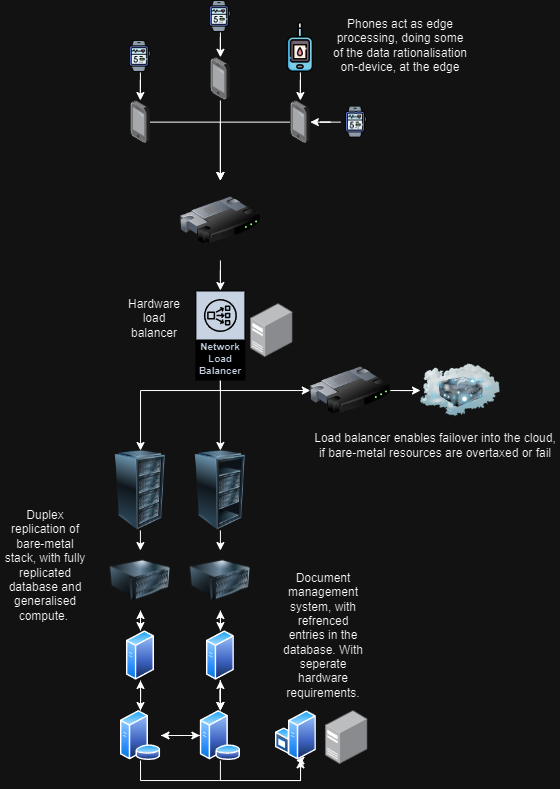

The diagram above was exported from draw.io. Its source (the exported page's mxGraphModel, read from the mxfile embedded in the PNG):
<mxGraphModel dx="1185" dy="627" grid="1" gridSize="10" guides="1" tooltips="1" connect="1" arrows="1" fold="1" page="1" pageScale="1" pageWidth="850" pageHeight="1100" math="0" shadow="0">
  <root>
    <mxCell id="0" />
    <mxCell id="1" parent="0" />
    <mxCell id="_EKStDJfo4fwIVXFv1ue-27" style="edgeStyle=orthogonalEdgeStyle;rounded=0;orthogonalLoop=1;jettySize=auto;html=1;" edge="1" parent="1" source="_EKStDJfo4fwIVXFv1ue-2" target="_EKStDJfo4fwIVXFv1ue-25">
      <mxGeometry relative="1" as="geometry" />
    </mxCell>
    <mxCell id="_EKStDJfo4fwIVXFv1ue-2" value="" style="image;points=[];aspect=fixed;html=1;align=center;shadow=0;dashed=0;image=img/lib/allied_telesis/computer_and_terminals/Smartphone.svg;" vertex="1" parent="1">
      <mxGeometry x="390" y="276.8" width="19.8" height="43.199999999999996" as="geometry" />
    </mxCell>
    <mxCell id="_EKStDJfo4fwIVXFv1ue-26" style="edgeStyle=orthogonalEdgeStyle;rounded=0;orthogonalLoop=1;jettySize=auto;html=1;" edge="1" parent="1" source="_EKStDJfo4fwIVXFv1ue-3" target="_EKStDJfo4fwIVXFv1ue-25">
      <mxGeometry relative="1" as="geometry" />
    </mxCell>
    <mxCell id="_EKStDJfo4fwIVXFv1ue-3" value="" style="image;points=[];aspect=fixed;html=1;align=center;shadow=0;dashed=0;image=img/lib/allied_telesis/computer_and_terminals/Smartphone.svg;" vertex="1" parent="1">
      <mxGeometry x="310" y="320" width="19.8" height="43.199999999999996" as="geometry" />
    </mxCell>
    <mxCell id="_EKStDJfo4fwIVXFv1ue-28" style="edgeStyle=orthogonalEdgeStyle;rounded=0;orthogonalLoop=1;jettySize=auto;html=1;" edge="1" parent="1" source="_EKStDJfo4fwIVXFv1ue-4" target="_EKStDJfo4fwIVXFv1ue-25">
      <mxGeometry relative="1" as="geometry" />
    </mxCell>
    <mxCell id="_EKStDJfo4fwIVXFv1ue-4" value="" style="image;points=[];aspect=fixed;html=1;align=center;shadow=0;dashed=0;image=img/lib/allied_telesis/computer_and_terminals/Smartphone.svg;" vertex="1" parent="1">
      <mxGeometry x="470" y="320" width="19.8" height="43.199999999999996" as="geometry" />
    </mxCell>
    <mxCell id="_EKStDJfo4fwIVXFv1ue-20" value="" style="image;points=[];aspect=fixed;html=1;align=center;shadow=0;dashed=0;image=img/lib/allied_telesis/computer_and_terminals/Server_Desktop.svg;" vertex="1" parent="1">
      <mxGeometry x="430" y="523" width="42.599999999999994" height="54" as="geometry" />
    </mxCell>
    <mxCell id="_EKStDJfo4fwIVXFv1ue-36" style="edgeStyle=orthogonalEdgeStyle;rounded=0;orthogonalLoop=1;jettySize=auto;html=1;" edge="1" parent="1" source="_EKStDJfo4fwIVXFv1ue-22" target="_EKStDJfo4fwIVXFv1ue-33">
      <mxGeometry relative="1" as="geometry" />
    </mxCell>
    <mxCell id="_EKStDJfo4fwIVXFv1ue-38" style="edgeStyle=orthogonalEdgeStyle;rounded=0;orthogonalLoop=1;jettySize=auto;html=1;" edge="1" parent="1" source="_EKStDJfo4fwIVXFv1ue-22" target="_EKStDJfo4fwIVXFv1ue-32">
      <mxGeometry relative="1" as="geometry">
        <mxPoint x="380" y="630" as="targetPoint" />
        <Array as="points">
          <mxPoint x="400" y="610" />
          <mxPoint x="320" y="610" />
        </Array>
      </mxGeometry>
    </mxCell>
    <mxCell id="_EKStDJfo4fwIVXFv1ue-73" style="edgeStyle=orthogonalEdgeStyle;rounded=0;orthogonalLoop=1;jettySize=auto;html=1;entryX=0;entryY=0.5;entryDx=0;entryDy=0;" edge="1" parent="1" source="_EKStDJfo4fwIVXFv1ue-22" target="_EKStDJfo4fwIVXFv1ue-72">
      <mxGeometry relative="1" as="geometry">
        <Array as="points">
          <mxPoint x="400" y="610" />
          <mxPoint x="490" y="610" />
        </Array>
      </mxGeometry>
    </mxCell>
    <mxCell id="_EKStDJfo4fwIVXFv1ue-22" value="Network Load Balancer" style="sketch=0;outlineConnect=0;fontColor=#232F3E;gradientColor=none;strokeColor=#ffffff;fillColor=#232F3E;dashed=0;verticalLabelPosition=middle;verticalAlign=bottom;align=center;html=1;whiteSpace=wrap;fontSize=10;fontStyle=1;spacing=3;shape=mxgraph.aws4.productIcon;prIcon=mxgraph.aws4.network_load_balancer;" vertex="1" parent="1">
      <mxGeometry x="374.9" y="510" width="50" height="90" as="geometry" />
    </mxCell>
    <mxCell id="_EKStDJfo4fwIVXFv1ue-31" style="edgeStyle=orthogonalEdgeStyle;rounded=0;orthogonalLoop=1;jettySize=auto;html=1;" edge="1" parent="1" source="_EKStDJfo4fwIVXFv1ue-25" target="_EKStDJfo4fwIVXFv1ue-22">
      <mxGeometry relative="1" as="geometry" />
    </mxCell>
    <mxCell id="_EKStDJfo4fwIVXFv1ue-25" value="" style="image;html=1;image=img/lib/clip_art/networking/Router_128x128.png" vertex="1" parent="1">
      <mxGeometry x="359.9" y="400" width="80" height="80" as="geometry" />
    </mxCell>
    <mxCell id="_EKStDJfo4fwIVXFv1ue-45" style="edgeStyle=orthogonalEdgeStyle;rounded=0;orthogonalLoop=1;jettySize=auto;html=1;" edge="1" parent="1" source="_EKStDJfo4fwIVXFv1ue-32" target="_EKStDJfo4fwIVXFv1ue-42">
      <mxGeometry relative="1" as="geometry" />
    </mxCell>
    <mxCell id="_EKStDJfo4fwIVXFv1ue-32" value="" style="image;html=1;image=img/lib/clip_art/computers/Server_Rack_128x128.png" vertex="1" parent="1">
      <mxGeometry x="279.9" y="670" width="80" height="80" as="geometry" />
    </mxCell>
    <mxCell id="_EKStDJfo4fwIVXFv1ue-46" style="edgeStyle=orthogonalEdgeStyle;rounded=0;orthogonalLoop=1;jettySize=auto;html=1;" edge="1" parent="1" source="_EKStDJfo4fwIVXFv1ue-33" target="_EKStDJfo4fwIVXFv1ue-43">
      <mxGeometry relative="1" as="geometry" />
    </mxCell>
    <mxCell id="_EKStDJfo4fwIVXFv1ue-33" value="" style="image;html=1;image=img/lib/clip_art/computers/Server_Rack_Partial_128x128.png" vertex="1" parent="1">
      <mxGeometry x="359.9" y="670" width="80" height="80" as="geometry" />
    </mxCell>
    <mxCell id="_EKStDJfo4fwIVXFv1ue-65" style="edgeStyle=orthogonalEdgeStyle;rounded=0;orthogonalLoop=1;jettySize=auto;html=1;" edge="1" parent="1" source="_EKStDJfo4fwIVXFv1ue-42" target="_EKStDJfo4fwIVXFv1ue-55">
      <mxGeometry relative="1" as="geometry" />
    </mxCell>
    <mxCell id="_EKStDJfo4fwIVXFv1ue-42" value="" style="image;html=1;image=img/lib/clip_art/computers/Server_128x128.png" vertex="1" parent="1">
      <mxGeometry x="289.84999999999997" y="770" width="60.1" height="60" as="geometry" />
    </mxCell>
    <mxCell id="_EKStDJfo4fwIVXFv1ue-66" style="edgeStyle=orthogonalEdgeStyle;rounded=0;orthogonalLoop=1;jettySize=auto;html=1;" edge="1" parent="1" source="_EKStDJfo4fwIVXFv1ue-43" target="_EKStDJfo4fwIVXFv1ue-56">
      <mxGeometry relative="1" as="geometry" />
    </mxCell>
    <mxCell id="_EKStDJfo4fwIVXFv1ue-43" value="" style="image;html=1;image=img/lib/clip_art/computers/Server_128x128.png" vertex="1" parent="1">
      <mxGeometry x="369.85" y="770" width="60.1" height="60" as="geometry" />
    </mxCell>
    <mxCell id="_EKStDJfo4fwIVXFv1ue-54" style="edgeStyle=orthogonalEdgeStyle;rounded=0;orthogonalLoop=1;jettySize=auto;html=1;" edge="1" parent="1" source="_EKStDJfo4fwIVXFv1ue-49" target="_EKStDJfo4fwIVXFv1ue-50">
      <mxGeometry relative="1" as="geometry" />
    </mxCell>
    <mxCell id="_EKStDJfo4fwIVXFv1ue-69" style="edgeStyle=orthogonalEdgeStyle;rounded=0;orthogonalLoop=1;jettySize=auto;html=1;" edge="1" parent="1" source="_EKStDJfo4fwIVXFv1ue-49" target="_EKStDJfo4fwIVXFv1ue-56">
      <mxGeometry relative="1" as="geometry" />
    </mxCell>
    <mxCell id="_EKStDJfo4fwIVXFv1ue-93" style="edgeStyle=orthogonalEdgeStyle;rounded=0;orthogonalLoop=1;jettySize=auto;html=1;entryX=0.5;entryY=1;entryDx=0;entryDy=0;" edge="1" parent="1" source="_EKStDJfo4fwIVXFv1ue-49" target="_EKStDJfo4fwIVXFv1ue-90">
      <mxGeometry relative="1" as="geometry">
        <Array as="points">
          <mxPoint x="400" y="1000" />
          <mxPoint x="480" y="1000" />
          <mxPoint x="480" y="980" />
        </Array>
      </mxGeometry>
    </mxCell>
    <mxCell id="_EKStDJfo4fwIVXFv1ue-49" value="" style="image;aspect=fixed;perimeter=ellipsePerimeter;html=1;align=center;shadow=0;dashed=0;spacingTop=3;image=img/lib/active_directory/database_server.svg;" vertex="1" parent="1">
      <mxGeometry x="379.4" y="930" width="41" height="50" as="geometry" />
    </mxCell>
    <mxCell id="_EKStDJfo4fwIVXFv1ue-53" style="edgeStyle=orthogonalEdgeStyle;rounded=0;orthogonalLoop=1;jettySize=auto;html=1;" edge="1" parent="1" source="_EKStDJfo4fwIVXFv1ue-50" target="_EKStDJfo4fwIVXFv1ue-49">
      <mxGeometry relative="1" as="geometry" />
    </mxCell>
    <mxCell id="_EKStDJfo4fwIVXFv1ue-70" style="edgeStyle=orthogonalEdgeStyle;rounded=0;orthogonalLoop=1;jettySize=auto;html=1;" edge="1" parent="1" source="_EKStDJfo4fwIVXFv1ue-50" target="_EKStDJfo4fwIVXFv1ue-55">
      <mxGeometry relative="1" as="geometry" />
    </mxCell>
    <mxCell id="_EKStDJfo4fwIVXFv1ue-92" style="edgeStyle=orthogonalEdgeStyle;rounded=0;orthogonalLoop=1;jettySize=auto;html=1;" edge="1" parent="1" source="_EKStDJfo4fwIVXFv1ue-50" target="_EKStDJfo4fwIVXFv1ue-90">
      <mxGeometry relative="1" as="geometry">
        <Array as="points">
          <mxPoint x="320" y="1000" />
          <mxPoint x="480" y="1000" />
        </Array>
      </mxGeometry>
    </mxCell>
    <mxCell id="_EKStDJfo4fwIVXFv1ue-50" value="" style="image;aspect=fixed;perimeter=ellipsePerimeter;html=1;align=center;shadow=0;dashed=0;spacingTop=3;image=img/lib/active_directory/database_server.svg;" vertex="1" parent="1">
      <mxGeometry x="299.5" y="930" width="41" height="50" as="geometry" />
    </mxCell>
    <mxCell id="_EKStDJfo4fwIVXFv1ue-62" style="edgeStyle=orthogonalEdgeStyle;rounded=0;orthogonalLoop=1;jettySize=auto;html=1;entryX=0.5;entryY=0;entryDx=0;entryDy=0;" edge="1" parent="1" source="_EKStDJfo4fwIVXFv1ue-56" target="_EKStDJfo4fwIVXFv1ue-49">
      <mxGeometry relative="1" as="geometry" />
    </mxCell>
    <mxCell id="_EKStDJfo4fwIVXFv1ue-63" style="edgeStyle=orthogonalEdgeStyle;rounded=0;orthogonalLoop=1;jettySize=auto;html=1;" edge="1" parent="1" source="_EKStDJfo4fwIVXFv1ue-56" target="_EKStDJfo4fwIVXFv1ue-43">
      <mxGeometry relative="1" as="geometry" />
    </mxCell>
    <mxCell id="_EKStDJfo4fwIVXFv1ue-67" style="edgeStyle=orthogonalEdgeStyle;rounded=0;orthogonalLoop=1;jettySize=auto;html=1;" edge="1" parent="1" source="_EKStDJfo4fwIVXFv1ue-56" target="_EKStDJfo4fwIVXFv1ue-49">
      <mxGeometry relative="1" as="geometry" />
    </mxCell>
    <mxCell id="_EKStDJfo4fwIVXFv1ue-68" style="edgeStyle=orthogonalEdgeStyle;rounded=0;orthogonalLoop=1;jettySize=auto;html=1;" edge="1" parent="1" source="_EKStDJfo4fwIVXFv1ue-56" target="_EKStDJfo4fwIVXFv1ue-49">
      <mxGeometry relative="1" as="geometry" />
    </mxCell>
    <mxCell id="_EKStDJfo4fwIVXFv1ue-56" value="" style="image;aspect=fixed;perimeter=ellipsePerimeter;html=1;align=center;shadow=0;dashed=0;spacingTop=3;image=img/lib/active_directory/generic_server.svg;" vertex="1" parent="1">
      <mxGeometry x="385.9" y="850" width="28.000000000000004" height="50" as="geometry" />
    </mxCell>
    <mxCell id="_EKStDJfo4fwIVXFv1ue-61" style="edgeStyle=orthogonalEdgeStyle;rounded=0;orthogonalLoop=1;jettySize=auto;html=1;" edge="1" parent="1" source="_EKStDJfo4fwIVXFv1ue-55" target="_EKStDJfo4fwIVXFv1ue-50">
      <mxGeometry relative="1" as="geometry" />
    </mxCell>
    <mxCell id="_EKStDJfo4fwIVXFv1ue-64" style="edgeStyle=orthogonalEdgeStyle;rounded=0;orthogonalLoop=1;jettySize=auto;html=1;" edge="1" parent="1" source="_EKStDJfo4fwIVXFv1ue-55" target="_EKStDJfo4fwIVXFv1ue-42">
      <mxGeometry relative="1" as="geometry" />
    </mxCell>
    <mxCell id="_EKStDJfo4fwIVXFv1ue-55" value="" style="image;aspect=fixed;perimeter=ellipsePerimeter;html=1;align=center;shadow=0;dashed=0;spacingTop=3;image=img/lib/active_directory/generic_server.svg;" vertex="1" parent="1">
      <mxGeometry x="306" y="850" width="28.000000000000004" height="50" as="geometry" />
    </mxCell>
    <mxCell id="_EKStDJfo4fwIVXFv1ue-71" value="" style="image;html=1;image=img/lib/clip_art/networking/Cloud_Server_128x128.png" vertex="1" parent="1">
      <mxGeometry x="600" y="570" width="80" height="80" as="geometry" />
    </mxCell>
    <mxCell id="_EKStDJfo4fwIVXFv1ue-74" style="edgeStyle=orthogonalEdgeStyle;rounded=0;orthogonalLoop=1;jettySize=auto;html=1;" edge="1" parent="1" source="_EKStDJfo4fwIVXFv1ue-72" target="_EKStDJfo4fwIVXFv1ue-71">
      <mxGeometry relative="1" as="geometry" />
    </mxCell>
    <mxCell id="_EKStDJfo4fwIVXFv1ue-72" value="" style="image;html=1;image=img/lib/clip_art/networking/Router_128x128.png" vertex="1" parent="1">
      <mxGeometry x="489.8" y="570" width="80" height="80" as="geometry" />
    </mxCell>
    <mxCell id="_EKStDJfo4fwIVXFv1ue-78" style="edgeStyle=orthogonalEdgeStyle;rounded=0;orthogonalLoop=1;jettySize=auto;html=1;" edge="1" parent="1" source="_EKStDJfo4fwIVXFv1ue-77" target="_EKStDJfo4fwIVXFv1ue-3">
      <mxGeometry relative="1" as="geometry" />
    </mxCell>
    <mxCell id="_EKStDJfo4fwIVXFv1ue-77" value="" style="shape=image;verticalLabelPosition=bottom;labelBackgroundColor=default;verticalAlign=top;aspect=fixed;imageAspect=0;image=https://cdn-icons-png.freepik.com/512/3978/3978934.png;" vertex="1" parent="1">
      <mxGeometry x="303.9" y="260" width="32" height="32" as="geometry" />
    </mxCell>
    <mxCell id="_EKStDJfo4fwIVXFv1ue-81" style="edgeStyle=orthogonalEdgeStyle;rounded=0;orthogonalLoop=1;jettySize=auto;html=1;" edge="1" parent="1" source="_EKStDJfo4fwIVXFv1ue-80" target="_EKStDJfo4fwIVXFv1ue-2">
      <mxGeometry relative="1" as="geometry" />
    </mxCell>
    <mxCell id="_EKStDJfo4fwIVXFv1ue-80" value="" style="shape=image;verticalLabelPosition=bottom;labelBackgroundColor=default;verticalAlign=top;aspect=fixed;imageAspect=0;image=https://cdn-icons-png.freepik.com/512/3978/3978934.png;" vertex="1" parent="1">
      <mxGeometry x="383.9" y="220" width="32" height="32" as="geometry" />
    </mxCell>
    <mxCell id="_EKStDJfo4fwIVXFv1ue-83" style="edgeStyle=orthogonalEdgeStyle;rounded=0;orthogonalLoop=1;jettySize=auto;html=1;" edge="1" parent="1" source="_EKStDJfo4fwIVXFv1ue-82" target="_EKStDJfo4fwIVXFv1ue-4">
      <mxGeometry relative="1" as="geometry" />
    </mxCell>
    <mxCell id="_EKStDJfo4fwIVXFv1ue-82" value="" style="shape=image;verticalLabelPosition=bottom;labelBackgroundColor=default;verticalAlign=top;aspect=fixed;imageAspect=0;image=https://cdn-icons-png.freepik.com/512/3978/3978934.png;" vertex="1" parent="1">
      <mxGeometry x="520" y="325.6" width="32" height="32" as="geometry" />
    </mxCell>
    <mxCell id="_EKStDJfo4fwIVXFv1ue-85" style="edgeStyle=orthogonalEdgeStyle;rounded=0;orthogonalLoop=1;jettySize=auto;html=1;" edge="1" parent="1" source="_EKStDJfo4fwIVXFv1ue-84" target="_EKStDJfo4fwIVXFv1ue-4">
      <mxGeometry relative="1" as="geometry" />
    </mxCell>
    <mxCell id="_EKStDJfo4fwIVXFv1ue-84" value="" style="shape=image;verticalLabelPosition=bottom;labelBackgroundColor=default;verticalAlign=top;aspect=fixed;imageAspect=0;image=https://cdn-icons-png.flaticon.com/512/4145/4145011.png;" vertex="1" parent="1">
      <mxGeometry x="454.90000000000003" y="242" width="50" height="50" as="geometry" />
    </mxCell>
    <mxCell id="_EKStDJfo4fwIVXFv1ue-86" value="Phones act as edge processing, doing some of the data rationalisation on-device, at the edge" style="text;html=1;align=center;verticalAlign=middle;whiteSpace=wrap;rounded=0;glass=0;" vertex="1" parent="1">
      <mxGeometry x="510" y="220" width="140" height="90" as="geometry" />
    </mxCell>
    <mxCell id="_EKStDJfo4fwIVXFv1ue-87" value="Hardware load balancer" style="text;html=1;align=center;verticalAlign=middle;whiteSpace=wrap;rounded=0;" vertex="1" parent="1">
      <mxGeometry x="303.9" y="523" width="60" height="30" as="geometry" />
    </mxCell>
    <mxCell id="_EKStDJfo4fwIVXFv1ue-88" value="Load balancer enables failover into the cloud, if bare-metal resources are overtaxed or fail" style="text;html=1;align=center;verticalAlign=middle;whiteSpace=wrap;rounded=0;" vertex="1" parent="1">
      <mxGeometry x="489.8" y="650" width="250" height="30" as="geometry" />
    </mxCell>
    <mxCell id="_EKStDJfo4fwIVXFv1ue-89" value="Duplex replication of bare-metal stack, with fully replicated database and generalised compute.&amp;nbsp;" style="text;html=1;align=center;verticalAlign=middle;whiteSpace=wrap;rounded=0;" vertex="1" parent="1">
      <mxGeometry x="180" y="720" width="90" height="130" as="geometry" />
    </mxCell>
    <mxCell id="_EKStDJfo4fwIVXFv1ue-90" value="" style="image;aspect=fixed;perimeter=ellipsePerimeter;html=1;align=center;shadow=0;dashed=0;spacingTop=3;image=img/lib/active_directory/windows_server.svg;" vertex="1" parent="1">
      <mxGeometry x="454.9" y="930" width="41" height="50" as="geometry" />
    </mxCell>
    <mxCell id="_EKStDJfo4fwIVXFv1ue-94" value="" style="image;points=[];aspect=fixed;html=1;align=center;shadow=0;dashed=0;image=img/lib/allied_telesis/computer_and_terminals/Server_Desktop.svg;" vertex="1" parent="1">
      <mxGeometry x="504.9" y="930" width="42.599999999999994" height="54" as="geometry" />
    </mxCell>
    <mxCell id="_EKStDJfo4fwIVXFv1ue-95" value="Document management system, with refrenced entries in the database. With seperate hardware requirements." style="text;html=1;align=center;verticalAlign=middle;whiteSpace=wrap;rounded=0;" vertex="1" parent="1">
      <mxGeometry x="457.5" y="790" width="90" height="130" as="geometry" />
    </mxCell>
  </root>
</mxGraphModel>